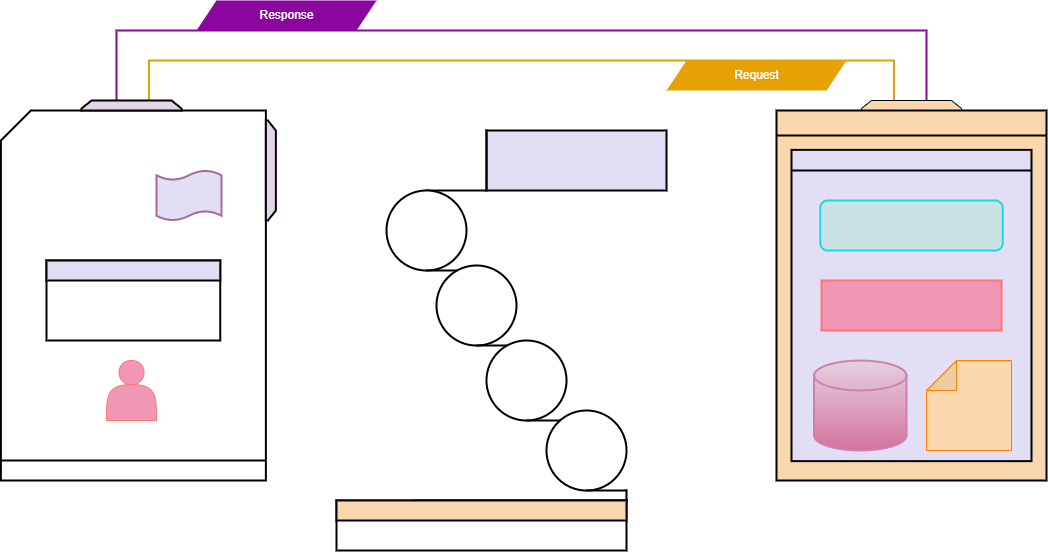

The diagram above was exported from draw.io. Its source (the exported page's mxGraphModel, read from the mxfile embedded in the PNG):
<mxGraphModel dx="1032" dy="521" grid="1" gridSize="10" guides="1" tooltips="1" connect="1" arrows="1" fold="1" page="1" pageScale="1" pageWidth="850" pageHeight="1100" math="0" shadow="0">
  <root>
    <mxCell id="0" />
    <mxCell id="1" parent="0" />
    <mxCell id="XZ54F4qOZRkkThBF6OQ2-1" value="" style="strokeWidth=2;html=1;shape=mxgraph.flowchart.annotation_1;align=left;pointerEvents=1;direction=south;strokeColor=#8A069E;" parent="1" vertex="1">
      <mxGeometry x="420" y="120" width="810" height="70" as="geometry" />
    </mxCell>
    <mxCell id="XZ54F4qOZRkkThBF6OQ2-2" value="" style="shape=parallelogram;perimeter=parallelogramPerimeter;whiteSpace=wrap;html=1;fixedSize=1;fillColor=#8A069E;strokeColor=none;" parent="1" vertex="1">
      <mxGeometry x="500" y="90" width="180" height="30" as="geometry" />
    </mxCell>
    <mxCell id="XZ54F4qOZRkkThBF6OQ2-3" value="" style="strokeWidth=2;html=1;shape=mxgraph.flowchart.annotation_1;align=left;pointerEvents=1;direction=south;strokeColor=#E6A205;" parent="1" vertex="1">
      <mxGeometry x="452.5" y="150" width="745" height="40" as="geometry" />
    </mxCell>
    <mxCell id="XZ54F4qOZRkkThBF6OQ2-4" value="" style="shape=parallelogram;perimeter=parallelogramPerimeter;whiteSpace=wrap;html=1;fixedSize=1;fillColor=#E6A205;strokeColor=none;" parent="1" vertex="1">
      <mxGeometry x="970" y="150" width="180" height="30" as="geometry" />
    </mxCell>
    <mxCell id="FEUIOwdd01ztGMToTKAT-2" value="&lt;font style=&quot;font-size: 12px;&quot; color=&quot;#ffffff&quot;&gt;Response&lt;/font&gt;" style="text;html=1;align=center;verticalAlign=middle;resizable=0;points=[];autosize=1;strokeColor=none;fillColor=none;" vertex="1" parent="1">
      <mxGeometry x="550" y="90" width="80" height="30" as="geometry" />
    </mxCell>
    <mxCell id="FEUIOwdd01ztGMToTKAT-3" value="&lt;font style=&quot;font-size: 12px;&quot; color=&quot;#ffffff&quot;&gt;Request&lt;/font&gt;" style="text;html=1;align=center;verticalAlign=middle;resizable=0;points=[];autosize=1;strokeColor=none;fillColor=none;" vertex="1" parent="1">
      <mxGeometry x="1025" y="150" width="70" height="30" as="geometry" />
    </mxCell>
    <mxCell id="FEUIOwdd01ztGMToTKAT-4" value="" style="rounded=0;whiteSpace=wrap;html=1;strokeColor=#000000;strokeWidth=2;fillColor=#E1DEF5;" vertex="1" parent="1">
      <mxGeometry x="790" y="220" width="180" height="60" as="geometry" />
    </mxCell>
    <mxCell id="FEUIOwdd01ztGMToTKAT-9" value="" style="shape=partialRectangle;whiteSpace=wrap;html=1;top=0;left=0;fillColor=none;strokeWidth=2;" vertex="1" parent="1">
      <mxGeometry x="730" y="220" width="60" height="60" as="geometry" />
    </mxCell>
    <mxCell id="FEUIOwdd01ztGMToTKAT-10" value="" style="shape=tapeData;whiteSpace=wrap;html=1;perimeter=ellipsePerimeter;strokeWidth=2;" vertex="1" parent="1">
      <mxGeometry x="690" y="280" width="80" height="80" as="geometry" />
    </mxCell>
    <mxCell id="FEUIOwdd01ztGMToTKAT-11" value="" style="shape=tapeData;whiteSpace=wrap;html=1;perimeter=ellipsePerimeter;strokeWidth=2;" vertex="1" parent="1">
      <mxGeometry x="740" y="355" width="80" height="80" as="geometry" />
    </mxCell>
    <mxCell id="FEUIOwdd01ztGMToTKAT-12" value="" style="shape=tapeData;whiteSpace=wrap;html=1;perimeter=ellipsePerimeter;strokeWidth=2;" vertex="1" parent="1">
      <mxGeometry x="790" y="430" width="80" height="80" as="geometry" />
    </mxCell>
    <mxCell id="FEUIOwdd01ztGMToTKAT-13" value="" style="shape=tapeData;whiteSpace=wrap;html=1;perimeter=ellipsePerimeter;strokeWidth=2;" vertex="1" parent="1">
      <mxGeometry x="850" y="500" width="80" height="80" as="geometry" />
    </mxCell>
    <mxCell id="FEUIOwdd01ztGMToTKAT-14" value="" style="shape=partialRectangle;whiteSpace=wrap;html=1;top=0;left=0;fillColor=none;strokeWidth=2;" vertex="1" parent="1">
      <mxGeometry x="720" y="580" width="210" height="10" as="geometry" />
    </mxCell>
    <mxCell id="FEUIOwdd01ztGMToTKAT-16" value="" style="rounded=0;whiteSpace=wrap;html=1;strokeWidth=2;" vertex="1" parent="1">
      <mxGeometry x="640" y="590" width="290" height="50" as="geometry" />
    </mxCell>
    <mxCell id="FEUIOwdd01ztGMToTKAT-17" value="" style="shape=card;whiteSpace=wrap;html=1;strokeWidth=2;" vertex="1" parent="1">
      <mxGeometry x="304.38" y="200" width="265" height="370" as="geometry" />
    </mxCell>
    <mxCell id="FEUIOwdd01ztGMToTKAT-18" value="" style="shape=loopLimit;whiteSpace=wrap;html=1;fillColor=#fad7ac;strokeColor=#000000;" vertex="1" parent="1">
      <mxGeometry x="1165" y="190" width="100" height="10" as="geometry" />
    </mxCell>
    <mxCell id="FEUIOwdd01ztGMToTKAT-19" value="" style="shape=loopLimit;whiteSpace=wrap;html=1;fillColor=#e1d5e7;strokeColor=#000000;strokeWidth=2;" vertex="1" parent="1">
      <mxGeometry x="385" y="190" width="100" height="10" as="geometry" />
    </mxCell>
    <mxCell id="FEUIOwdd01ztGMToTKAT-20" value="" style="shape=loopLimit;whiteSpace=wrap;html=1;fillColor=#e1d5e7;strokeColor=#000000;direction=south;strokeWidth=2;" vertex="1" parent="1">
      <mxGeometry x="569.38" y="210" width="10" height="100" as="geometry" />
    </mxCell>
    <mxCell id="FEUIOwdd01ztGMToTKAT-26" value="" style="rounded=0;whiteSpace=wrap;html=1;strokeWidth=2;fillColor=#fad7ac;strokeColor=#000000;" vertex="1" parent="1">
      <mxGeometry x="640" y="590" width="290" height="20" as="geometry" />
    </mxCell>
    <mxCell id="FEUIOwdd01ztGMToTKAT-27" value="" style="rounded=0;whiteSpace=wrap;html=1;strokeWidth=2;" vertex="1" parent="1">
      <mxGeometry x="350" y="350" width="173.75" height="80" as="geometry" />
    </mxCell>
    <mxCell id="FEUIOwdd01ztGMToTKAT-29" value="" style="shape=actor;whiteSpace=wrap;html=1;fillColor=#F097B5;strokeColor=#FF756F;" vertex="1" parent="1">
      <mxGeometry x="410" y="450" width="50" height="60" as="geometry" />
    </mxCell>
    <mxCell id="FEUIOwdd01ztGMToTKAT-30" value="" style="line;strokeWidth=2;html=1;" vertex="1" parent="1">
      <mxGeometry x="304.38" y="545" width="265" height="10" as="geometry" />
    </mxCell>
    <mxCell id="FEUIOwdd01ztGMToTKAT-31" value="" style="shape=tape;whiteSpace=wrap;html=1;strokeWidth=2;size=0.19;fillColor=#E1DEF5;strokeColor=#A86B92;" vertex="1" parent="1">
      <mxGeometry x="460" y="260" width="65" height="50" as="geometry" />
    </mxCell>
    <mxCell id="FEUIOwdd01ztGMToTKAT-33" value="" style="rounded=0;whiteSpace=wrap;html=1;strokeWidth=2;fillColor=#E1DEF5;strokeColor=#000000;" vertex="1" parent="1">
      <mxGeometry x="350" y="350" width="173.75" height="20" as="geometry" />
    </mxCell>
    <mxCell id="FEUIOwdd01ztGMToTKAT-34" value="" style="rounded=0;whiteSpace=wrap;html=1;strokeWidth=2;fillColor=#fad7ac;strokeColor=#000000;" vertex="1" parent="1">
      <mxGeometry x="1080" y="200" width="270" height="370" as="geometry" />
    </mxCell>
    <mxCell id="FEUIOwdd01ztGMToTKAT-36" value="" style="line;strokeWidth=2;html=1;" vertex="1" parent="1">
      <mxGeometry x="1080" y="220" width="270" height="10" as="geometry" />
    </mxCell>
    <mxCell id="FEUIOwdd01ztGMToTKAT-37" value="" style="rounded=0;whiteSpace=wrap;html=1;strokeWidth=2;fillColor=#E1DEF5;strokeColor=#000000;" vertex="1" parent="1">
      <mxGeometry x="1095" y="239.38" width="240" height="311.25" as="geometry" />
    </mxCell>
    <mxCell id="FEUIOwdd01ztGMToTKAT-39" value="" style="strokeWidth=2;html=1;shape=mxgraph.flowchart.database;whiteSpace=wrap;fillColor=#e6d0de;gradientColor=#d5739d;strokeColor=#CC81B1;" vertex="1" parent="1">
      <mxGeometry x="1117.5" y="450" width="92.5" height="90" as="geometry" />
    </mxCell>
    <mxCell id="FEUIOwdd01ztGMToTKAT-40" value="" style="rounded=1;whiteSpace=wrap;html=1;fillColor=#CAE2E6;strokeColor=#18D9E6;strokeWidth=2;" vertex="1" parent="1">
      <mxGeometry x="1123.75" y="290" width="182.5" height="50" as="geometry" />
    </mxCell>
    <mxCell id="FEUIOwdd01ztGMToTKAT-42" value="" style="line;strokeWidth=2;html=1;" vertex="1" parent="1">
      <mxGeometry x="1095" y="255" width="240" height="10" as="geometry" />
    </mxCell>
    <mxCell id="FEUIOwdd01ztGMToTKAT-45" value="" style="shape=note;whiteSpace=wrap;html=1;backgroundOutline=1;darkOpacity=0.05;direction=north;fillColor=#fad7ac;strokeColor=#FF8000;" vertex="1" parent="1">
      <mxGeometry x="1230" y="450" width="85" height="90" as="geometry" />
    </mxCell>
    <mxCell id="FEUIOwdd01ztGMToTKAT-46" value="" style="rounded=0;whiteSpace=wrap;html=1;strokeColor=#FF756F;strokeWidth=2;fillColor=#F097B5;" vertex="1" parent="1">
      <mxGeometry x="1125" y="370" width="180" height="50" as="geometry" />
    </mxCell>
  </root>
</mxGraphModel>